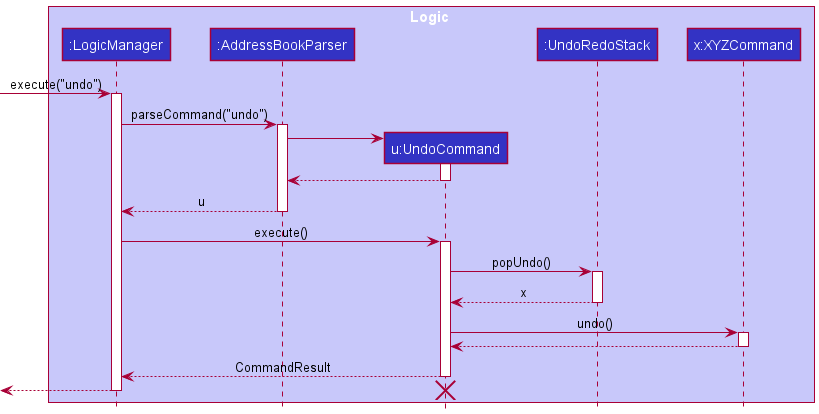

The diagram above was rendered by PlantUML. Its source (embedded in the PNG):
@startuml
!include ./style.puml

box Logic LOGIC_COLOR_T1
Participant ":LogicManager" as logic LOGIC_COLOR
Participant ":AddressBookParser" as abp LOGIC_COLOR
Participant "u:UndoCommand" as u LOGIC_COLOR
Participant ":UndoRedoStack" as urs LOGIC_COLOR
Participant "x:XYZCommand" as x LOGIC_COLOR
end box

[-> logic : execute("undo")
activate logic
logic -> abp ++: parseCommand("undo")
create u
abp -> u ++
u --> abp
deactivate u
abp --> logic : u
deactivate abp
logic -> u ++: execute()
u -> urs ++: popUndo()
urs --> u : x
deactivate urs
u -> x ++: undo()
x --> u
deactivate x
u --> logic :CommandResult
deactivate u
logic -->[
destroy u
deactivate logic

@enduml